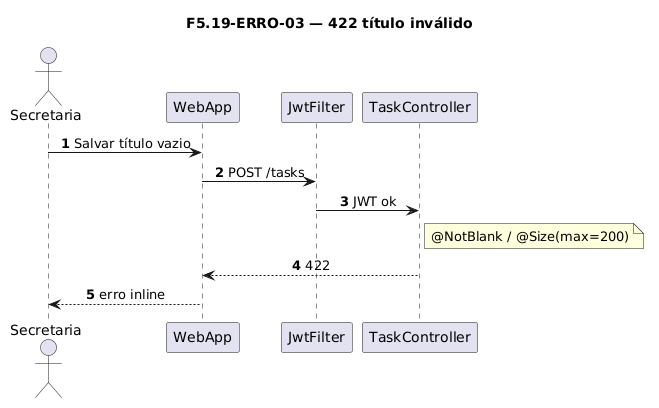

The diagram above was rendered by PlantUML. Its source (embedded in the PNG):
@startuml
title F5.19-ERRO-03 — 422 título inválido
skinparam sequenceMessageAlign center
skinparam responseMessageBelowArrow true
skinparam maxMessageSize 220
autonumber

actor "Secretaria" as Sec
participant "WebApp" as WebApp
participant "JwtFilter" as Jwt
participant "TaskController" as Ctrl

Sec -> WebApp: Salvar título vazio
WebApp -> Jwt: POST /tasks
Jwt -> Ctrl: JWT ok
note right of Ctrl
  @NotBlank / @Size(max=200)
end note
Ctrl --> WebApp: 422
WebApp --> Sec: erro inline
@enduml